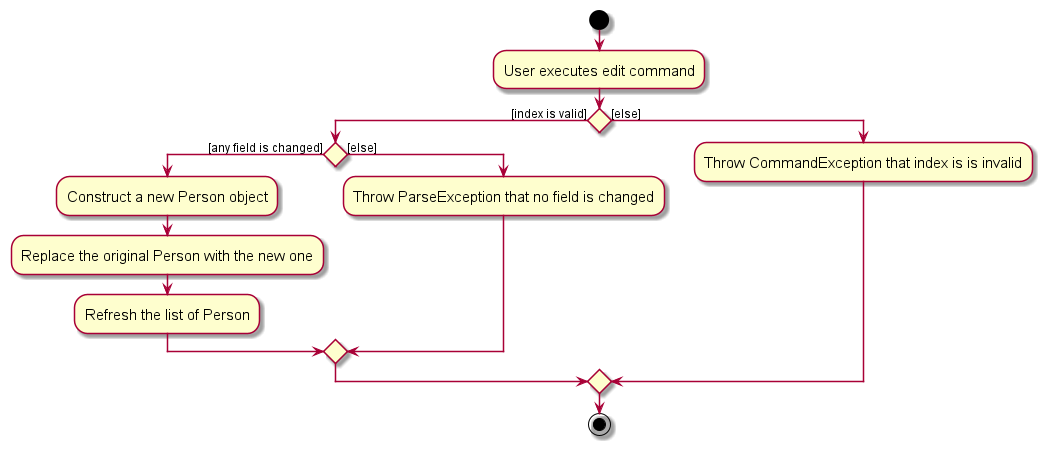

The diagram above was rendered by PlantUML. Its source (embedded in the PNG):
@startuml
skin rose
skinparam ActivityFontSize 15
skinparam ArrowFontSize 12
start
:User executes edit command;

'Since the beta syntax does not support placing the condition outside the
'diamond we place it as the true branch instead.

if () then ([index is valid])
    if () then ([any field is changed])
        :Construct a new Person object;
        :Replace the original Person with the new one;
        :Refresh the list of Person;
    else ([else])
        :Throw ParseException that no field is changed;
    endif
else ([else])
    :Throw CommandException that index is is invalid;
endif
stop
@enduml